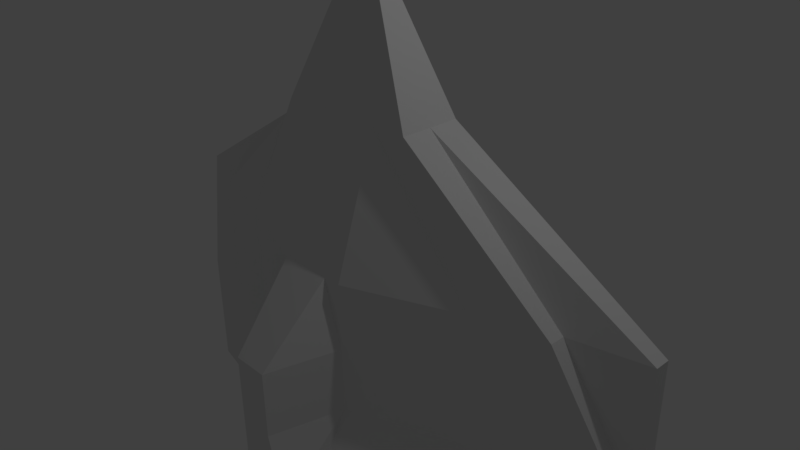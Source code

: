 # Source: untitled.blend  (saved by Blender 2.77.0; exported with 4.5.12 LTS)
import bpy
from mathutils import Matrix  # noqa: F401  (used for matrix-valued properties, if any)

bpy.ops.wm.read_factory_settings(use_empty=True)
scene = bpy.context.scene
scene.name = 'Scene'

# ---- collections
col_collection_1 = bpy.data.collections.new('Collection 1'); scene.collection.children.link(col_collection_1)

# ---- world
world_world = bpy.data.worlds.new('World'); scene.world = world_world
world_world.color = (0.05088, 0.05088, 0.05088)
world_world.use_sun_shadow = False
world_world.sun_shadow_jitter_overblur = 0.0
world_world.cycles.sampling_method = 'MANUAL'

# ---- cameras
cam_camera = bpy.data.cameras.new('Camera')
cam_camera.clip_end = 100.0
cam_camera.lens = 35.0
cam_camera.sensor_width = 32.0
cam_camera.sensor_height = 18.0
cam_camera.ortho_scale = 7.314
cam_camera.dof.focus_distance = 0.0
cam_camera.dof.aperture_fstop = 128.0

# ---- lights
light_lamp = bpy.data.lights.new('Lamp', 'POINT')
light_lamp.transmission_factor = 0.0
light_lamp.cutoff_distance = 30.0
light_lamp.energy = 100.0
light_lamp.shadow_buffer_clip_start = 1.001
light_lamp.shadow_soft_size = 0.1
light_lamp.shadow_maximum_resolution = 0.006
light_lamp.use_absolute_resolution = True

# ---- meshes
me_cube_003 = bpy.data.meshes.new('Cube.003')
me_cube_003.from_pydata([(-0.1482, -0.06153, 3.644), (-2.0, -0.4152, -3.644), (-0.1482, 0.06153, 3.644), (-4.0, 0.4152, -3.644), (0.1482, -0.06153, 3.644), (2.0, -0.4152, -3.644), (0.1482, 0.06153, 3.644), (4.0, 0.4152, -3.644), (-2.0, -0.4152, 0.0), (-4.0, 0.0, -3.644), (-4.0, 0.4152, 0.0), (-0.1482, 0.0, 3.644), (0.0, 0.4152, -3.644), (4.0, 0.4152, 0.0), (0.0, 0.06153, 3.644), (4.0, 0.0, -3.644), (2.0, -0.4152, 0.0), (0.1482, 0.0, 3.644), (0.0, -2.015, -3.644), (0.0, -0.06153, 3.644), (0.0, 0.0, -3.644), (0.0, 0.0, 3.644), (0.0, -1.015, 0.0), (3.0, 0.0, 0.0), (0.0, 0.4152, 0.0), (-3.0, 0.0, 0.0), (-2.0, -0.4152, -1.822), (-4.0, 0.2076, -3.644), (-1.0, 0.4152, 1.822), (-0.1482, -0.03077, 3.644), (0.5, 0.4152, -3.644), (1.0, 0.4152, 1.822), (-0.07409, 0.06153, 3.644), (3.0, -0.2076, -3.644), (1.0, -0.4152, 1.822), (0.1482, 0.03077, 3.644), (-0.5, -2.015, -3.644), (0.07409, -0.06153, 3.644), (-1.0, -0.4152, 1.822), (-3.0, -0.2076, -3.644), (-4.0, 0.4152, -1.822), (-0.1482, 0.03077, 3.644), (-0.5, 0.4152, -3.644), (4.0, 0.4152, -1.822), (0.07409, 0.06153, 3.644), (4.0, 0.2076, -3.644), (2.0, -0.4152, -1.822), (0.1482, -0.03077, 3.644), (0.5, -2.015, -3.644), (-0.07409, -0.06153, 3.644), (-0.5, 0.0, -3.644), (0.5, 0.0, -3.644), (0.0, -0.2076, -3.644), (0.0, 0.2076, -3.644), (0.07409, 0.0, 3.644), (-0.07409, 0.0, 3.644), (0.0, -0.03077, 3.644), (0.0, 0.03077, 3.644), (0.0, -0.4152, 1.822), (0.0, -2.015, -1.822), (0.5, -1.015, 0.0), (-0.5, -1.015, 0.0), (1.0, 0.0, 1.822), (4.0, 0.0, -1.822), (4.0, 0.2076, 0.0), (3.0, -0.2076, 0.0), (0.0, 0.4152, 1.822), (0.0, 0.4152, -1.822), (-0.5, 0.4152, 0.0), (0.5, 0.4152, 0.0), (-1.0, 0.0, 1.822), (-4.0, 0.0, -1.822), (-3.0, -0.2076, 0.0), (-4.0, 0.2076, 0.0), (-4.0, 0.2076, -1.822), (-3.0, -0.2076, -1.822), (-1.0, -0.2076, 1.822), (0.5, 0.4152, -1.822), (-0.5, 0.4152, -1.822), (-0.5, 0.4152, 1.822), (3.0, -0.2076, -1.822), (4.0, 0.2076, -1.822), (1.0, 0.2076, 1.822), (-0.5, -1.015, -1.822), (0.5, -1.015, -1.822), (0.5, -0.4152, 1.822), (-0.07409, 0.03077, 3.644), (-0.07409, -0.03077, 3.644), (0.07409, -0.03077, 3.644), (0.5, 0.2076, -3.644), (0.5, -0.2076, -3.644), (-0.5, -0.2076, -3.644), (-0.5, 0.2076, -3.644), (0.07409, 0.03077, 3.644), (-0.5, -0.4152, 1.822), (1.0, -0.2076, 1.822), (0.5, 0.4152, 1.822), (-1.0, 0.2076, 1.822), (0.25, -2.015, -3.644), (0.0, -2.015, -0.911), (-0.25, -1.015, 0.0), (-0.25, -2.015, -3.644), (0.0, -2.015, -2.733), (0.25, -1.015, 0.0), (-0.5, -1.015, -0.911), (-0.5, -2.015, -2.733), (-0.25, -2.015, -1.822), (0.5, -1.015, -0.911), (0.5, -2.015, -2.733), (0.25, -2.015, -1.822), (0.25, -2.015, -2.733), (-0.25, -2.015, -2.733), (-0.25, -2.015, -0.911), (0.25, -2.015, -0.911)], [], [(97, 28, 2, 41), (96, 31, 6, 44), (95, 34, 4, 47), (94, 38, 0, 49), (93, 44, 6, 35), (92, 42, 3, 27), (91, 50, 9, 39), (90, 51, 20, 52), (89, 30, 12, 53), (88, 54, 17, 47), (87, 55, 21, 56), (86, 32, 14, 57), (85, 58, 19, 37), (113, 99, 22, 103), (83, 26, 8, 61, 104), (82, 62, 17, 35), (81, 63, 23, 64), (80, 46, 16, 65), (79, 66, 14, 32), (78, 67, 24, 68), (77, 43, 13, 69), (76, 70, 11, 29), (75, 71, 25, 72), (74, 40, 10, 73), (71, 74, 73, 25), (9, 27, 74, 71), (27, 3, 40, 74), (26, 75, 72, 8), (1, 39, 75, 26), (39, 9, 71, 75), (38, 76, 29, 0), (8, 72, 76, 38), (72, 25, 70, 76), (67, 77, 69, 24), (12, 30, 77, 67), (30, 7, 43, 77), (40, 78, 68, 10), (3, 42, 78, 40), (42, 12, 67, 78), (28, 79, 32, 2), (10, 68, 79, 28), (68, 24, 66, 79), (63, 80, 65, 23), (15, 33, 80, 63), (33, 5, 46, 80), (43, 81, 64, 13), (7, 45, 81, 43), (45, 15, 63, 81), (31, 82, 35, 6), (13, 64, 82, 31), (64, 23, 62, 82), (112, 104, 61, 100), (111, 105, 83, 106), (36, 1, 26, 83, 105), (46, 84, 107, 60, 16), (5, 48, 108, 84, 46), (110, 102, 59, 109), (34, 85, 37, 4), (16, 60, 85, 34), (60, 103, 22, 58, 85), (55, 86, 57, 21), (11, 41, 86, 55), (41, 2, 32, 86), (49, 87, 56, 19), (0, 29, 87, 49), (29, 11, 55, 87), (37, 88, 47, 4), (19, 56, 88, 37), (56, 21, 54, 88), (51, 89, 53, 20), (15, 45, 89, 51), (45, 7, 30, 89), (48, 90, 52, 18, 98), (5, 33, 90, 48), (33, 15, 51, 90), (36, 91, 39, 1), (18, 52, 91, 36, 101), (52, 20, 50, 91), (50, 92, 27, 9), (20, 53, 92, 50), (53, 12, 42, 92), (54, 93, 35, 17), (21, 57, 93, 54), (57, 14, 44, 93), (58, 94, 49, 19), (22, 100, 61, 94, 58), (61, 8, 38, 94), (62, 95, 47, 17), (23, 65, 95, 62), (65, 16, 34, 95), (66, 96, 44, 14), (24, 69, 96, 66), (69, 13, 31, 96), (70, 97, 41, 11), (25, 73, 97, 70), (73, 10, 28, 97), (108, 110, 109, 84), (48, 98, 110, 108), (98, 18, 102, 110), (102, 111, 106, 59), (18, 101, 111, 102), (101, 36, 105, 111), (99, 112, 100, 22), (59, 106, 112, 99), (106, 83, 104, 112), (107, 113, 103, 60), (84, 109, 113, 107), (109, 59, 99, 113)])
me_cube_003.use_remesh_preserve_volume = False
me_cube_003.use_remesh_preserve_attributes = False
me_cube_003.use_mirror_vertex_groups = False
me_cube_003.update()

# ---- objects
ob_cube = bpy.data.objects.new('Cube', me_cube_003)
ob_lamp = bpy.data.objects.new('Lamp', light_lamp)
ob_camera = bpy.data.objects.new('Camera', cam_camera)

# ---- transforms, parenting, visibility, modifiers, constraints
ob_cube.location = (0.001353, 0.02913, 0.1439)
ob_cube.lineart.crease_threshold = 0.0
ob_lamp.location = (4.093, 1.005, 5.904)
ob_lamp.rotation_euler = (0.6503, 0.05522, 1.866)
ob_lamp.lock_rotations_4d = False
ob_lamp.empty_display_type = 'ARROWS'
ob_lamp.color = (0.0, 0.0, 0.0, 0.0)
ob_lamp.lineart.crease_threshold = 0.0
ob_camera.location = (7.498, -6.508, 5.344)
ob_camera.rotation_euler = (1.109, 0.01082, 0.8149)
ob_camera.lock_rotations_4d = False
ob_camera.empty_display_type = 'ARROWS'
ob_camera.color = (0.0, 0.0, 0.0, 0.0)
ob_camera.display_type = 'WIRE'
ob_camera.lineart.crease_threshold = 0.0

# ---- collection membership
col_collection_1.objects.link(ob_cube)
col_collection_1.objects.link(ob_lamp)
col_collection_1.objects.link(ob_camera)

# ---- scene / render settings (as saved in the file)
scene.camera = ob_camera
scene.frame_start = 1; scene.frame_end = 250; scene.frame_set(2)
scene.render.engine = 'BLENDER_EEVEE_NEXT'
scene.render.resolution_percentage = 50
scene.render.dither_intensity = 0.0
scene.cycles.use_denoising = False
scene.cycles.samples = 128
scene.cycles.sampling_pattern = 'TABULATED_SOBOL'
scene.cycles.light_sampling_threshold = 0.0
scene.cycles.use_adaptive_sampling = False
scene.cycles.use_light_tree = False
scene.cycles.blur_glossy = 0.0
scene.cycles.sample_clamp_indirect = 0.0
scene.view_settings.view_transform = 'Standard'
bpy.context.view_layer.update()
